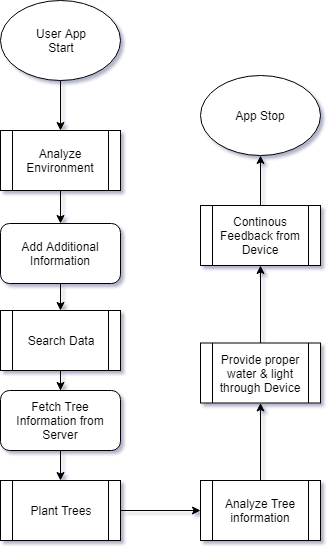

The diagram above was exported from draw.io. Its source (the exported page's mxGraphModel, read from the mxfile embedded in the PNG):
<mxGraphModel dx="1394" dy="715" grid="1" gridSize="10" guides="1" tooltips="1" connect="1" arrows="1" fold="1" page="1" pageScale="1" pageWidth="1169" pageHeight="827" background="#ffffff" math="0" shadow="1">
  <root>
    <mxCell id="0" />
    <mxCell id="1" parent="0" />
    <mxCell id="2" style="edgeStyle=orthogonalEdgeStyle;rounded=0;orthogonalLoop=1;jettySize=auto;html=1;" edge="1" source="3" target="7" parent="1">
      <mxGeometry relative="1" as="geometry" />
    </mxCell>
    <mxCell id="3" value="User App&lt;br&gt;Start&lt;br&gt;" style="ellipse;whiteSpace=wrap;html=1;" vertex="1" parent="1">
      <mxGeometry x="2230" y="190" width="120" height="80" as="geometry" />
    </mxCell>
    <mxCell id="4" style="edgeStyle=orthogonalEdgeStyle;rounded=0;orthogonalLoop=1;jettySize=auto;html=1;" edge="1" source="5" target="9" parent="1">
      <mxGeometry relative="1" as="geometry" />
    </mxCell>
    <mxCell id="5" value="Add Additional Information" style="rounded=1;whiteSpace=wrap;html=1;" vertex="1" parent="1">
      <mxGeometry x="2230" y="413" width="120" height="60" as="geometry" />
    </mxCell>
    <mxCell id="6" style="edgeStyle=orthogonalEdgeStyle;rounded=0;orthogonalLoop=1;jettySize=auto;html=1;" edge="1" source="7" target="5" parent="1">
      <mxGeometry relative="1" as="geometry" />
    </mxCell>
    <mxCell id="7" value="Analyze Environment" style="shape=process;whiteSpace=wrap;html=1;backgroundOutline=1;" vertex="1" parent="1">
      <mxGeometry x="2230" y="320" width="120" height="60" as="geometry" />
    </mxCell>
    <mxCell id="8" style="edgeStyle=orthogonalEdgeStyle;rounded=0;orthogonalLoop=1;jettySize=auto;html=1;" edge="1" source="9" target="11" parent="1">
      <mxGeometry relative="1" as="geometry" />
    </mxCell>
    <mxCell id="9" value="Search Data" style="shape=process;whiteSpace=wrap;html=1;backgroundOutline=1;" vertex="1" parent="1">
      <mxGeometry x="2230" y="500" width="120" height="60" as="geometry" />
    </mxCell>
    <mxCell id="10" style="edgeStyle=orthogonalEdgeStyle;rounded=0;orthogonalLoop=1;jettySize=auto;html=1;" edge="1" source="11" target="13" parent="1">
      <mxGeometry relative="1" as="geometry" />
    </mxCell>
    <mxCell id="11" value="Fetch Tree Information from Server" style="rounded=1;whiteSpace=wrap;html=1;" vertex="1" parent="1">
      <mxGeometry x="2230" y="580" width="120" height="60" as="geometry" />
    </mxCell>
    <mxCell id="12" style="edgeStyle=orthogonalEdgeStyle;rounded=0;orthogonalLoop=1;jettySize=auto;html=1;" edge="1" source="13" target="15" parent="1">
      <mxGeometry relative="1" as="geometry" />
    </mxCell>
    <mxCell id="13" value="Plant Trees" style="shape=process;whiteSpace=wrap;html=1;backgroundOutline=1;" vertex="1" parent="1">
      <mxGeometry x="2230" y="670" width="120" height="60" as="geometry" />
    </mxCell>
    <mxCell id="14" style="edgeStyle=orthogonalEdgeStyle;rounded=0;orthogonalLoop=1;jettySize=auto;html=1;" edge="1" source="15" target="20" parent="1">
      <mxGeometry relative="1" as="geometry" />
    </mxCell>
    <mxCell id="15" value="Analyze Tree information" style="shape=process;whiteSpace=wrap;html=1;backgroundOutline=1;" vertex="1" parent="1">
      <mxGeometry x="2430" y="670" width="120" height="60" as="geometry" />
    </mxCell>
    <mxCell id="16" style="edgeStyle=orthogonalEdgeStyle;rounded=0;orthogonalLoop=1;jettySize=auto;html=1;" edge="1" source="17" target="18" parent="1">
      <mxGeometry relative="1" as="geometry" />
    </mxCell>
    <mxCell id="17" value="Continous Feedback from Device" style="shape=process;whiteSpace=wrap;html=1;backgroundOutline=1;" vertex="1" parent="1">
      <mxGeometry x="2430" y="395" width="120" height="60" as="geometry" />
    </mxCell>
    <mxCell id="18" value="App Stop" style="ellipse;whiteSpace=wrap;html=1;" vertex="1" parent="1">
      <mxGeometry x="2430" y="265" width="120" height="80" as="geometry" />
    </mxCell>
    <mxCell id="19" style="edgeStyle=orthogonalEdgeStyle;rounded=0;orthogonalLoop=1;jettySize=auto;html=1;" edge="1" source="20" target="17" parent="1">
      <mxGeometry relative="1" as="geometry" />
    </mxCell>
    <mxCell id="20" value="Provide proper water &amp;amp; light through Device" style="shape=process;whiteSpace=wrap;html=1;backgroundOutline=1;" vertex="1" parent="1">
      <mxGeometry x="2430" y="532.5" width="120" height="60" as="geometry" />
    </mxCell>
  </root>
</mxGraphModel>